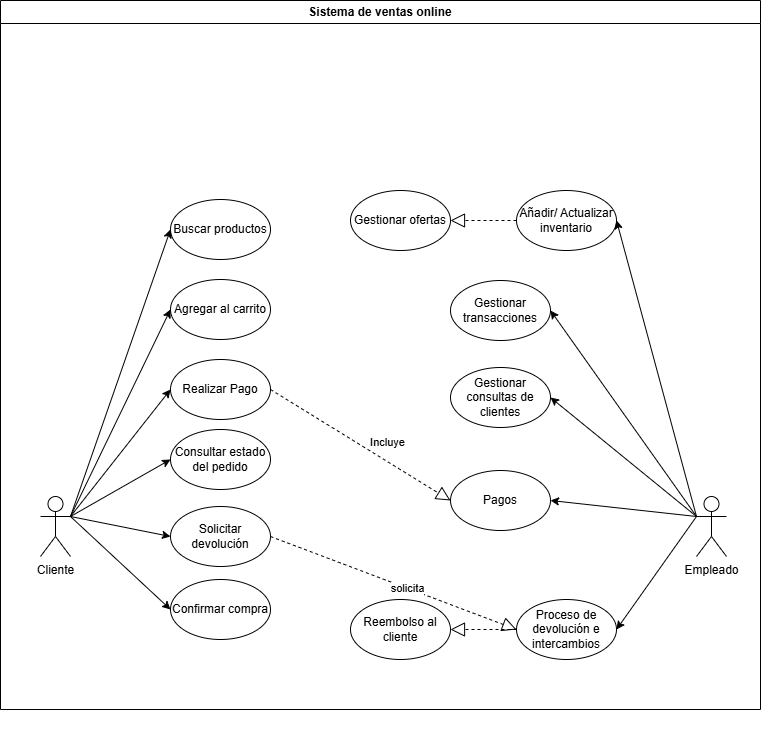

The diagram above was exported from draw.io. Its source (the exported page's mxGraphModel, read from the mxfile embedded in the PNG):
<mxGraphModel dx="1878" dy="2357" grid="1" gridSize="10" guides="1" tooltips="1" connect="1" arrows="1" fold="1" page="1" pageScale="1" pageWidth="827" pageHeight="1169" math="0" shadow="0">
  <root>
    <mxCell id="0" />
    <mxCell id="1" parent="0" />
    <mxCell id="VBoZNg-qoWe4bD-w1WQw-1" value="Sistema de ventas online" style="swimlane;whiteSpace=wrap;html=1;" parent="1" vertex="1">
      <mxGeometry x="34" y="-939" width="760" height="709" as="geometry" />
    </mxCell>
    <mxCell id="VBoZNg-qoWe4bD-w1WQw-3" value="Cliente" style="shape=umlActor;verticalLabelPosition=bottom;verticalAlign=top;html=1;outlineConnect=0;" parent="VBoZNg-qoWe4bD-w1WQw-1" vertex="1">
      <mxGeometry x="40" y="496" width="30" height="60" as="geometry" />
    </mxCell>
    <mxCell id="VBoZNg-qoWe4bD-w1WQw-4" value="Empleado" style="shape=umlActor;verticalLabelPosition=bottom;verticalAlign=top;html=1;outlineConnect=0;" parent="VBoZNg-qoWe4bD-w1WQw-1" vertex="1">
      <mxGeometry x="696" y="496" width="30" height="60" as="geometry" />
    </mxCell>
    <mxCell id="VBoZNg-qoWe4bD-w1WQw-17" value="Buscar productos" style="ellipse;whiteSpace=wrap;html=1;" parent="VBoZNg-qoWe4bD-w1WQw-1" vertex="1">
      <mxGeometry x="170" y="199" width="100" height="60" as="geometry" />
    </mxCell>
    <mxCell id="VBoZNg-qoWe4bD-w1WQw-16" value="Agregar al carrito" style="ellipse;whiteSpace=wrap;html=1;" parent="VBoZNg-qoWe4bD-w1WQw-1" vertex="1">
      <mxGeometry x="170" y="279" width="100" height="60" as="geometry" />
    </mxCell>
    <mxCell id="VBoZNg-qoWe4bD-w1WQw-15" value="Realizar Pago" style="ellipse;whiteSpace=wrap;html=1;" parent="VBoZNg-qoWe4bD-w1WQw-1" vertex="1">
      <mxGeometry x="170" y="359" width="100" height="60" as="geometry" />
    </mxCell>
    <mxCell id="VBoZNg-qoWe4bD-w1WQw-14" value="Solicitar devolución" style="ellipse;whiteSpace=wrap;html=1;" parent="VBoZNg-qoWe4bD-w1WQw-1" vertex="1">
      <mxGeometry x="170" y="506" width="100" height="60" as="geometry" />
    </mxCell>
    <mxCell id="VBoZNg-qoWe4bD-w1WQw-11" value="Añadir/ Actualizar inventario" style="ellipse;whiteSpace=wrap;html=1;" parent="VBoZNg-qoWe4bD-w1WQw-1" vertex="1">
      <mxGeometry x="516" y="190" width="100" height="60" as="geometry" />
    </mxCell>
    <mxCell id="VBoZNg-qoWe4bD-w1WQw-10" value="Gestionar transacciones" style="ellipse;whiteSpace=wrap;html=1;" parent="VBoZNg-qoWe4bD-w1WQw-1" vertex="1">
      <mxGeometry x="450" y="280" width="100" height="60" as="geometry" />
    </mxCell>
    <mxCell id="VBoZNg-qoWe4bD-w1WQw-9" value="Gestionar consultas de clientes" style="ellipse;whiteSpace=wrap;html=1;" parent="VBoZNg-qoWe4bD-w1WQw-1" vertex="1">
      <mxGeometry x="450" y="367" width="100" height="60" as="geometry" />
    </mxCell>
    <mxCell id="VBoZNg-qoWe4bD-w1WQw-20" value="Gestionar ofertas" style="ellipse;whiteSpace=wrap;html=1;" parent="VBoZNg-qoWe4bD-w1WQw-1" vertex="1">
      <mxGeometry x="350" y="190" width="100" height="60" as="geometry" />
    </mxCell>
    <mxCell id="VBoZNg-qoWe4bD-w1WQw-21" value="Pagos" style="ellipse;whiteSpace=wrap;html=1;" parent="VBoZNg-qoWe4bD-w1WQw-1" vertex="1">
      <mxGeometry x="450" y="470" width="100" height="60" as="geometry" />
    </mxCell>
    <mxCell id="VBoZNg-qoWe4bD-w1WQw-28" value="Proceso de devolución e intercambios" style="ellipse;whiteSpace=wrap;html=1;" parent="VBoZNg-qoWe4bD-w1WQw-1" vertex="1">
      <mxGeometry x="516" y="599" width="100" height="60" as="geometry" />
    </mxCell>
    <mxCell id="VBoZNg-qoWe4bD-w1WQw-27" value="Confirmar compra" style="ellipse;whiteSpace=wrap;html=1;" parent="VBoZNg-qoWe4bD-w1WQw-1" vertex="1">
      <mxGeometry x="170" y="579" width="100" height="60" as="geometry" />
    </mxCell>
    <mxCell id="VBoZNg-qoWe4bD-w1WQw-26" value="Reembolso al cliente" style="ellipse;whiteSpace=wrap;html=1;" parent="VBoZNg-qoWe4bD-w1WQw-1" vertex="1">
      <mxGeometry x="350" y="599" width="100" height="60" as="geometry" />
    </mxCell>
    <mxCell id="VBoZNg-qoWe4bD-w1WQw-29" style="edgeStyle=orthogonalEdgeStyle;rounded=0;orthogonalLoop=1;jettySize=auto;html=1;exitX=0.5;exitY=1;exitDx=0;exitDy=0;" parent="VBoZNg-qoWe4bD-w1WQw-1" edge="1">
      <mxGeometry relative="1" as="geometry">
        <mxPoint x="370" y="740" as="sourcePoint" />
        <mxPoint x="370" y="740" as="targetPoint" />
      </mxGeometry>
    </mxCell>
    <mxCell id="VBoZNg-qoWe4bD-w1WQw-32" value="" style="endArrow=classic;html=1;rounded=0;entryX=0;entryY=0.5;entryDx=0;entryDy=0;exitX=1;exitY=0.3333333333333333;exitDx=0;exitDy=0;exitPerimeter=0;" parent="VBoZNg-qoWe4bD-w1WQw-1" source="VBoZNg-qoWe4bD-w1WQw-3" target="VBoZNg-qoWe4bD-w1WQw-17" edge="1">
      <mxGeometry width="50" height="50" relative="1" as="geometry">
        <mxPoint x="530" y="479" as="sourcePoint" />
        <mxPoint x="170" y="79" as="targetPoint" />
      </mxGeometry>
    </mxCell>
    <mxCell id="VBoZNg-qoWe4bD-w1WQw-36" value="" style="endArrow=classic;html=1;rounded=0;exitX=1;exitY=0.3333333333333333;exitDx=0;exitDy=0;exitPerimeter=0;entryX=0;entryY=0.5;entryDx=0;entryDy=0;" parent="VBoZNg-qoWe4bD-w1WQw-1" source="VBoZNg-qoWe4bD-w1WQw-3" target="VBoZNg-qoWe4bD-w1WQw-16" edge="1">
      <mxGeometry width="50" height="50" relative="1" as="geometry">
        <mxPoint x="106" y="284" as="sourcePoint" />
        <mxPoint x="170" y="159" as="targetPoint" />
      </mxGeometry>
    </mxCell>
    <mxCell id="VBoZNg-qoWe4bD-w1WQw-35" value="" style="endArrow=classic;html=1;rounded=0;exitX=1;exitY=0.3333333333333333;exitDx=0;exitDy=0;exitPerimeter=0;entryX=0;entryY=0.5;entryDx=0;entryDy=0;" parent="VBoZNg-qoWe4bD-w1WQw-1" source="VBoZNg-qoWe4bD-w1WQw-3" target="VBoZNg-qoWe4bD-w1WQw-15" edge="1">
      <mxGeometry width="50" height="50" relative="1" as="geometry">
        <mxPoint x="96" y="274" as="sourcePoint" />
        <mxPoint x="170" y="239" as="targetPoint" />
      </mxGeometry>
    </mxCell>
    <mxCell id="VBoZNg-qoWe4bD-w1WQw-34" value="" style="endArrow=classic;html=1;rounded=0;exitX=1;exitY=0.3333333333333333;exitDx=0;exitDy=0;exitPerimeter=0;entryX=0;entryY=0.5;entryDx=0;entryDy=0;" parent="VBoZNg-qoWe4bD-w1WQw-1" source="VBoZNg-qoWe4bD-w1WQw-3" target="VBoZNg-qoWe4bD-w1WQw-14" edge="1">
      <mxGeometry width="50" height="50" relative="1" as="geometry">
        <mxPoint x="86" y="264" as="sourcePoint" />
        <mxPoint x="170" y="386" as="targetPoint" />
      </mxGeometry>
    </mxCell>
    <mxCell id="VBoZNg-qoWe4bD-w1WQw-33" value="" style="endArrow=classic;html=1;rounded=0;exitX=1;exitY=0.3333333333333333;exitDx=0;exitDy=0;exitPerimeter=0;entryX=0;entryY=0.5;entryDx=0;entryDy=0;" parent="VBoZNg-qoWe4bD-w1WQw-1" source="VBoZNg-qoWe4bD-w1WQw-3" target="VBoZNg-qoWe4bD-w1WQw-27" edge="1">
      <mxGeometry width="50" height="50" relative="1" as="geometry">
        <mxPoint x="76" y="254" as="sourcePoint" />
        <mxPoint x="170" y="459" as="targetPoint" />
      </mxGeometry>
    </mxCell>
    <mxCell id="VBoZNg-qoWe4bD-w1WQw-40" value="" style="endArrow=classic;html=1;rounded=0;exitX=0;exitY=0.3333333333333333;exitDx=0;exitDy=0;exitPerimeter=0;entryX=1;entryY=0.5;entryDx=0;entryDy=0;" parent="VBoZNg-qoWe4bD-w1WQw-1" source="VBoZNg-qoWe4bD-w1WQw-4" target="VBoZNg-qoWe4bD-w1WQw-11" edge="1">
      <mxGeometry width="50" height="50" relative="1" as="geometry">
        <mxPoint x="66" y="760" as="sourcePoint" />
        <mxPoint x="170" y="760" as="targetPoint" />
      </mxGeometry>
    </mxCell>
    <mxCell id="VBoZNg-qoWe4bD-w1WQw-39" value="" style="endArrow=classic;html=1;rounded=0;entryX=1;entryY=0.5;entryDx=0;entryDy=0;exitX=0;exitY=0.3333333333333333;exitDx=0;exitDy=0;exitPerimeter=0;" parent="VBoZNg-qoWe4bD-w1WQw-1" source="VBoZNg-qoWe4bD-w1WQw-4" target="VBoZNg-qoWe4bD-w1WQw-10" edge="1">
      <mxGeometry width="50" height="50" relative="1" as="geometry">
        <mxPoint x="696" y="516" as="sourcePoint" />
        <mxPoint x="200" y="350" as="targetPoint" />
      </mxGeometry>
    </mxCell>
    <mxCell id="VBoZNg-qoWe4bD-w1WQw-37" value="" style="endArrow=classic;html=1;rounded=0;exitX=0;exitY=0.3333333333333333;exitDx=0;exitDy=0;exitPerimeter=0;entryX=1;entryY=0.5;entryDx=0;entryDy=0;" parent="VBoZNg-qoWe4bD-w1WQw-1" source="VBoZNg-qoWe4bD-w1WQw-4" target="VBoZNg-qoWe4bD-w1WQw-9" edge="1">
      <mxGeometry width="50" height="50" relative="1" as="geometry">
        <mxPoint x="76" y="330" as="sourcePoint" />
        <mxPoint x="180" y="330" as="targetPoint" />
      </mxGeometry>
    </mxCell>
    <mxCell id="VBoZNg-qoWe4bD-w1WQw-46" value="" style="endArrow=classic;html=1;rounded=0;exitX=0;exitY=0.3333333333333333;exitDx=0;exitDy=0;exitPerimeter=0;entryX=1;entryY=0.5;entryDx=0;entryDy=0;" parent="VBoZNg-qoWe4bD-w1WQw-1" source="VBoZNg-qoWe4bD-w1WQw-4" target="VBoZNg-qoWe4bD-w1WQw-21" edge="1">
      <mxGeometry width="50" height="50" relative="1" as="geometry">
        <mxPoint x="730" y="230" as="sourcePoint" />
        <mxPoint x="640" y="280" as="targetPoint" />
      </mxGeometry>
    </mxCell>
    <mxCell id="VBoZNg-qoWe4bD-w1WQw-44" value="" style="endArrow=classic;html=1;rounded=0;exitX=0;exitY=0.3333333333333333;exitDx=0;exitDy=0;exitPerimeter=0;entryX=1;entryY=0.5;entryDx=0;entryDy=0;" parent="VBoZNg-qoWe4bD-w1WQw-1" source="VBoZNg-qoWe4bD-w1WQw-4" target="VBoZNg-qoWe4bD-w1WQw-28" edge="1">
      <mxGeometry width="50" height="50" relative="1" as="geometry">
        <mxPoint x="710" y="210" as="sourcePoint" />
        <mxPoint x="620" y="260" as="targetPoint" />
      </mxGeometry>
    </mxCell>
    <mxCell id="VBoZNg-qoWe4bD-w1WQw-49" value="" style="endArrow=block;dashed=1;endFill=0;endSize=12;html=1;rounded=0;exitX=1;exitY=0.5;exitDx=0;exitDy=0;entryX=0;entryY=0.5;entryDx=0;entryDy=0;" parent="VBoZNg-qoWe4bD-w1WQw-1" source="VBoZNg-qoWe4bD-w1WQw-15" target="VBoZNg-qoWe4bD-w1WQw-21" edge="1">
      <mxGeometry width="160" relative="1" as="geometry">
        <mxPoint x="470" y="580" as="sourcePoint" />
        <mxPoint x="630" y="580" as="targetPoint" />
      </mxGeometry>
    </mxCell>
    <mxCell id="VBoZNg-qoWe4bD-w1WQw-50" value="Incluye" style="edgeLabel;html=1;align=center;verticalAlign=middle;resizable=0;points=[];" parent="VBoZNg-qoWe4bD-w1WQw-49" connectable="0" vertex="1">
      <mxGeometry x="0.1735" y="-2" relative="1" as="geometry">
        <mxPoint x="11" y="-15" as="offset" />
      </mxGeometry>
    </mxCell>
    <mxCell id="VBoZNg-qoWe4bD-w1WQw-53" value="" style="endArrow=block;dashed=1;endFill=0;endSize=12;html=1;rounded=0;exitX=0;exitY=0.5;exitDx=0;exitDy=0;entryX=1;entryY=0.5;entryDx=0;entryDy=0;" parent="VBoZNg-qoWe4bD-w1WQw-1" source="VBoZNg-qoWe4bD-w1WQw-28" target="VBoZNg-qoWe4bD-w1WQw-26" edge="1">
      <mxGeometry width="160" relative="1" as="geometry">
        <mxPoint x="470" y="580" as="sourcePoint" />
        <mxPoint x="450" y="615" as="targetPoint" />
        <Array as="points" />
      </mxGeometry>
    </mxCell>
    <mxCell id="GgjWsb3W4cEarlzd-mYi-1" value="" style="endArrow=block;dashed=1;endFill=0;endSize=12;html=1;rounded=0;exitX=1;exitY=0.5;exitDx=0;exitDy=0;entryX=0;entryY=0.5;entryDx=0;entryDy=0;" parent="VBoZNg-qoWe4bD-w1WQw-1" source="VBoZNg-qoWe4bD-w1WQw-14" target="VBoZNg-qoWe4bD-w1WQw-28" edge="1">
      <mxGeometry width="160" relative="1" as="geometry">
        <mxPoint x="290" y="385" as="sourcePoint" />
        <mxPoint x="530" y="665" as="targetPoint" />
      </mxGeometry>
    </mxCell>
    <mxCell id="GgjWsb3W4cEarlzd-mYi-2" value="solicita" style="edgeLabel;html=1;align=center;verticalAlign=middle;resizable=0;points=[];" parent="GgjWsb3W4cEarlzd-mYi-1" connectable="0" vertex="1">
      <mxGeometry x="0.1134" relative="1" as="geometry">
        <mxPoint as="offset" />
      </mxGeometry>
    </mxCell>
    <mxCell id="FUnTscdtudGS3qpyPaXr-3" value="Consultar estado del pedido" style="ellipse;whiteSpace=wrap;html=1;" vertex="1" parent="VBoZNg-qoWe4bD-w1WQw-1">
      <mxGeometry x="170" y="429" width="100" height="60" as="geometry" />
    </mxCell>
    <mxCell id="FUnTscdtudGS3qpyPaXr-4" value="" style="endArrow=classic;html=1;rounded=0;exitX=1;exitY=0.3333333333333333;exitDx=0;exitDy=0;exitPerimeter=0;entryX=0;entryY=0.5;entryDx=0;entryDy=0;" edge="1" parent="VBoZNg-qoWe4bD-w1WQw-1" source="VBoZNg-qoWe4bD-w1WQw-3" target="FUnTscdtudGS3qpyPaXr-3">
      <mxGeometry width="50" height="50" relative="1" as="geometry">
        <mxPoint x="230" y="299" as="sourcePoint" />
        <mxPoint x="170" y="309" as="targetPoint" />
      </mxGeometry>
    </mxCell>
    <mxCell id="FUnTscdtudGS3qpyPaXr-5" value="" style="endArrow=block;dashed=1;endFill=0;endSize=12;html=1;rounded=0;exitX=0;exitY=0.5;exitDx=0;exitDy=0;entryX=1;entryY=0.5;entryDx=0;entryDy=0;" edge="1" parent="VBoZNg-qoWe4bD-w1WQw-1" source="VBoZNg-qoWe4bD-w1WQw-11" target="VBoZNg-qoWe4bD-w1WQw-20">
      <mxGeometry width="160" relative="1" as="geometry">
        <mxPoint x="284" y="609.44" as="sourcePoint" />
        <mxPoint x="476" y="220" as="targetPoint" />
      </mxGeometry>
    </mxCell>
  </root>
</mxGraphModel>